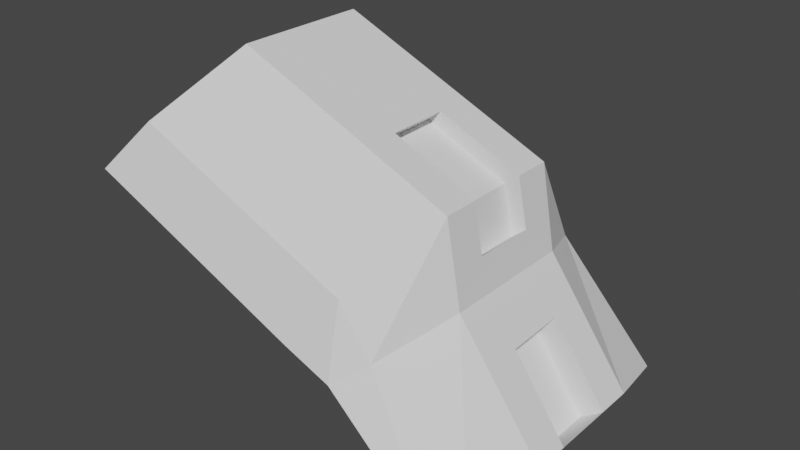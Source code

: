 # Source: HSM_Duress_Pauldron.blend  (saved by Blender 2.82.7; exported with 4.5.12 LTS)
import bpy
from mathutils import Matrix  # noqa: F401  (used for matrix-valued properties, if any)

bpy.ops.wm.read_factory_settings(use_empty=True)
scene = bpy.context.scene
scene.name = 'Scene'

# ---- collections
col_collection = bpy.data.collections.new('Collection'); scene.collection.children.link(col_collection)

# ---- world
world_world = bpy.data.worlds.new('World'); scene.world = world_world
world_world.use_nodes = True; world_world.node_tree.nodes.clear()
_N = world_world.node_tree.nodes; _L = world_world.node_tree.links
n0 = _N.new('ShaderNodeOutputWorld'); n0.name = 'World Output'; n0.location = (300, 300)
n1 = _N.new('ShaderNodeBackground'); n1.name = 'Background'; n1.location = (10, 300)
n1.inputs[0].default_value = (0.05088, 0.05088, 0.05088, 1.0)
_L.new(n1.outputs[0], n0.inputs[0])
n0.is_active_output = True
world_world.color = (0.05088, 0.05088, 0.05088)
world_world.use_sun_shadow = False
world_world.sun_shadow_jitter_overblur = 0.0

# ---- meshes
me_plane = bpy.data.meshes.new('Plane')
me_plane.from_pydata([(-1.441, 0.4776, 0.7249), (-0.4208, 0.03672, 0.7249), (-1.0, 1.0, 0.294), (0.02015, 0.5591, 0.294), (-0.1952, -0.05155, 0.7249), (0.08856, 0.1737, 0.294), (0.3274, -0.5415, 0.7249), (0.4805, -0.3652, 0.294), (-1.0, 1.0, -0.3429), (0.02015, 0.5591, -0.3429), (0.08856, 0.1737, -0.3429), (0.4805, -0.3652, -0.3429), (-1.441, 0.4776, -0.7987), (-0.4208, 0.03672, -0.7987), (-0.1952, -0.05155, -0.7987), (0.3274, -0.5415, -0.7987), (0.02015, 0.5591, -0.1678), (0.02015, 0.5591, 0.124), (0.05992, 0.3351, 0.1236), (0.06064, 0.331, -0.1747), (-0.3756, 0.7301, -0.1704), (-0.3708, 0.728, 0.1237), (-0.04611, 0.5066, -0.1678), (-0.04611, 0.5066, 0.124), (-0.006346, 0.2826, 0.1236), (-0.005623, 0.2786, -0.1747), (-0.4419, 0.6777, -0.1704), (-0.437, 0.6756, 0.1237), (0.4805, -0.3652, 0.1218), (0.4805, -0.3652, -0.1751), (0.2294, -0.01994, 0.1154), (0.2248, -0.01362, -0.1847), (0.3782, -0.4396, 0.1218), (0.3782, -0.4396, -0.1751), (0.1271, -0.09435, 0.1154), (0.1225, -0.08803, -0.1847), (-1.243, 0.7079, 0.6268), (-0.2227, 0.267, 0.6268), (-0.06778, 0.04529, 0.6268), (0.3961, -0.4666, 0.6268), (0.3845, -0.4806, -0.7422), (-0.08935, 0.02757, -0.7422), (-0.2563, 0.2267, -0.7422), (-1.276, 0.6676, -0.7422)], [], [(36, 37, 3, 2), (37, 1, 4, 38), (38, 4, 6, 39), (5, 7, 28, 30, 31, 29, 11, 10), (3, 5, 10, 9, 16, 19, 18, 17), (2, 3, 17, 21, 20, 16, 9, 8), (41, 10, 11, 40), (42, 41, 14, 13), (43, 42, 13, 12), (16, 20, 26, 22), (21, 17, 23, 27), (23, 24, 25, 22), (22, 26, 27, 23), (19, 16, 22, 25), (20, 21, 27, 26), (17, 18, 24, 23), (18, 19, 25, 24), (33, 35, 34, 32), (31, 30, 34, 35), (28, 29, 33, 32), (29, 31, 35, 33), (30, 28, 32, 34), (5, 38, 39, 7), (3, 37, 38, 5), (0, 1, 37, 36), (8, 9, 42, 43), (9, 10, 41, 42), (14, 41, 40, 15)])
_uv = me_plane.uv_layers.new(name='UVMap')
_uv.uv.foreach_set('vector', [0.0, 0.4491, 1.0, 0.4491, 1.0, 1.0, 0.0, 1.0, 1.0, 0.4491, 1.0, 0.0, 1.0, 0.0, 1.0, 0.4491, 1.0, 0.4491, 1.0, 0.0, 1.0, 0.0, 1.0, 0.4491, 1.0, 1.0, 1.0, 1.0, 1.0, 1.0, 1.0, 1.0, 1.0, 1.0, 1.0, 1.0, 1.0, 1.0, 1.0, 1.0, 1.0, 1.0, 1.0, 1.0, 1.0, 1.0, 1.0, 1.0, 1.0, 1.0, 1.0, 1.0, 1.0, 1.0, 1.0, 1.0, 0.0, 1.0, 1.0, 1.0, 1.0, 1.0, 0.6168, 1.0, 0.6121, 1.0, 1.0, 1.0, 1.0, 1.0, 0.0, 1.0, 0.3731, 0.3731, 1.0, 1.0, 1.0, 1.0, 0.3731, 0.3731, 0.3731, 0.3731, 0.3731, 0.3731, 0.0, 0.0, 0.0, 0.0, 0.0, 0.3731, 0.3731, 0.3731, 0.0, 0.0, 0.0, 0.0, 1.0, 1.0, 0.6121, 1.0, 0.6121, 1.0, 1.0, 1.0, 0.6168, 1.0, 1.0, 1.0, 1.0, 1.0, 0.6168, 1.0, 1.0, 1.0, 1.0, 1.0, 1.0, 1.0, 1.0, 1.0, 1.0, 1.0, 0.6121, 1.0, 0.6168, 1.0, 1.0, 1.0, 1.0, 1.0, 1.0, 1.0, 1.0, 1.0, 1.0, 1.0, 0.6121, 1.0, 0.6168, 1.0, 0.6168, 1.0, 0.6121, 1.0, 1.0, 1.0, 1.0, 1.0, 1.0, 1.0, 1.0, 1.0, 1.0, 1.0, 1.0, 1.0, 1.0, 1.0, 1.0, 1.0, 1.0, 1.0, 1.0, 1.0, 1.0, 1.0, 1.0, 1.0, 1.0, 1.0, 1.0, 1.0, 1.0, 1.0, 1.0, 1.0, 0.0, 0.0, 0.0, 0.0, 0.0, 0.0, 0.0, 0.0, 1.0, 1.0, 1.0, 1.0, 1.0, 1.0, 1.0, 1.0, 1.0, 1.0, 1.0, 1.0, 1.0, 1.0, 1.0, 1.0, 1.0, 1.0, 1.0, 0.4491, 1.0, 0.4491, 1.0, 1.0, 1.0, 1.0, 1.0, 0.4491, 1.0, 0.4491, 1.0, 1.0, 0.0, 0.0, 1.0, 0.0, 1.0, 0.4491, 0.0, 0.4491, 0.0, 1.0, 1.0, 1.0, 0.3731, 0.3731, 0.0, 0.3731, 1.0, 1.0, 1.0, 1.0, 0.3731, 0.3731, 0.3731, 0.3731, 0.0, 0.0, 0.3731, 0.3731, 0.3731, 0.3731, 0.0, 0.0])
me_plane.use_remesh_fix_poles = True
me_plane.use_remesh_preserve_attributes = False
me_plane.use_mirror_vertex_groups = False
me_plane.update()

# ---- objects
ob_plane = bpy.data.objects.new('Plane', me_plane)

# ---- transforms, parenting, visibility, modifiers, constraints
ob_plane.location = (0.0, 0.0, 0.0)
ob_plane.rotation_euler = (1.571, -0.0, -0.0)
ob_plane.lineart.crease_threshold = 0.0

# ---- collection membership
col_collection.objects.link(ob_plane)

# ---- scene / render settings (as saved in the file)
scene.frame_start = 1; scene.frame_end = 250; scene.frame_set(1)
scene.render.engine = 'BLENDER_EEVEE_NEXT'
scene.cycles.use_denoising = False
scene.cycles.samples = 128
scene.cycles.sampling_pattern = 'TABULATED_SOBOL'
scene.cycles.use_adaptive_sampling = False
scene.cycles.use_light_tree = False
scene.view_settings.view_transform = 'Filmic'
bpy.context.view_layer.update()

# ---- added for rendering (the .blend has no active camera and no usable light): camera, sun
cam_auto = bpy.data.cameras.new('AutoCamera')
cam_auto.lens = 50.0
cam_auto.sensor_width = 36.0
cam_auto.clip_end = 1000.0
ob_auto_camera = bpy.data.objects.new('AutoCamera', cam_auto)
scene.collection.objects.link(ob_auto_camera)
ob_auto_camera.location = (2.19967, -3.17897, 2.37317)
ob_auto_camera.rotation_euler = (1.09748, -7.21219e-08, 0.694738)
scene.camera = ob_auto_camera
light_auto_sun = bpy.data.lights.new('AutoSun', 'SUN')
light_auto_sun.energy = 3.0
light_auto_sun.angle = 0.0523599
ob_auto_sun = bpy.data.objects.new('AutoSun', light_auto_sun)
scene.collection.objects.link(ob_auto_sun)
ob_auto_sun.rotation_euler = (0.872665, 0.174533, 0.523599)
bpy.context.view_layer.update()
